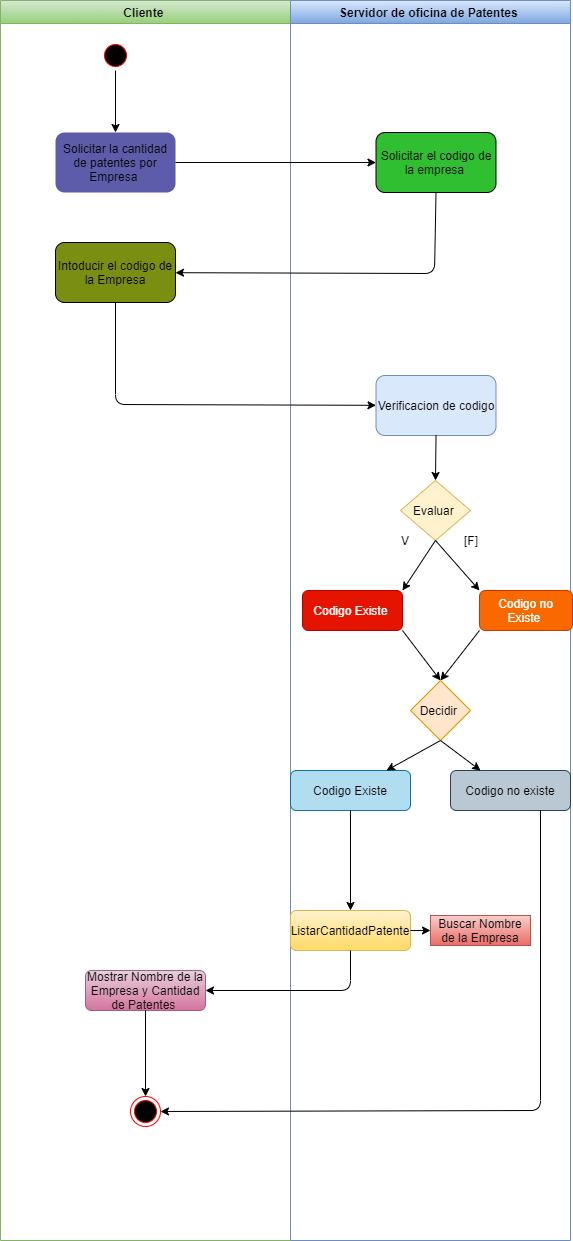

The diagram above was exported from draw.io. Its source (the exported page's mxGraphModel, read from the mxfile embedded in the PNG):
<mxGraphModel dx="852" dy="494" grid="0" gridSize="10" guides="1" tooltips="1" connect="1" arrows="1" fold="1" page="1" pageScale="1" pageWidth="1169" pageHeight="826" background="#ffffff" math="0" shadow="0">
  <root>
    <mxCell id="0" />
    <mxCell id="1" parent="0" />
    <mxCell id="2" value="Cliente " style="swimlane;whiteSpace=wrap;strokeColor=#82b366;gradientColor=#97d077;fillColor=#d5e8d4;" parent="1" vertex="1">
      <mxGeometry x="160" y="20" width="290" height="1240" as="geometry" />
    </mxCell>
    <mxCell id="5" value="" style="ellipse;shape=startState;fillColor=#000000;strokeColor=#ff0000;" parent="2" vertex="1">
      <mxGeometry x="100" y="40" width="30" height="30" as="geometry" />
    </mxCell>
    <mxCell id="rtYrb1ZfPWBA9h3x9f3l-41" value="Solicitar la cantidad de patentes por Empresa&amp;nbsp;" style="rounded=1;whiteSpace=wrap;html=1;fillColor=#5C5CAB;strokeColor=none;" parent="2" vertex="1">
      <mxGeometry x="55" y="132" width="120" height="60" as="geometry" />
    </mxCell>
    <mxCell id="rtYrb1ZfPWBA9h3x9f3l-43" value="" style="endArrow=classic;html=1;exitX=0.5;exitY=1;exitDx=0;exitDy=0;entryX=0.5;entryY=0;entryDx=0;entryDy=0;" parent="2" source="5" target="rtYrb1ZfPWBA9h3x9f3l-41" edge="1">
      <mxGeometry width="50" height="50" relative="1" as="geometry">
        <mxPoint x="245.5" y="142" as="sourcePoint" />
        <mxPoint x="295.5" y="92" as="targetPoint" />
      </mxGeometry>
    </mxCell>
    <mxCell id="rtYrb1ZfPWBA9h3x9f3l-48" value="Intoducir el codigo de la Empresa" style="rounded=1;whiteSpace=wrap;html=1;fillColor=#7A8F11;" parent="2" vertex="1">
      <mxGeometry x="55" y="242" width="120" height="60" as="geometry" />
    </mxCell>
    <mxCell id="rtYrb1ZfPWBA9h3x9f3l-65" value="" style="ellipse;html=1;shape=endState;fillColor=#000000;strokeColor=#ff0000;" parent="2" vertex="1">
      <mxGeometry x="130" y="1096" width="30" height="30" as="geometry" />
    </mxCell>
    <mxCell id="rtYrb1ZfPWBA9h3x9f3l-79" value="Mostrar Nombre de la Empresa y Cantidad de Patentes&amp;nbsp;" style="rounded=1;whiteSpace=wrap;html=1;gradientColor=#d5739d;fillColor=#e6d0de;strokeColor=#996185;" parent="2" vertex="1">
      <mxGeometry x="85" y="970" width="120" height="40" as="geometry" />
    </mxCell>
    <mxCell id="rtYrb1ZfPWBA9h3x9f3l-83" value="" style="endArrow=classic;html=1;exitX=0.5;exitY=1;exitDx=0;exitDy=0;entryX=0.5;entryY=0;entryDx=0;entryDy=0;" parent="2" source="rtYrb1ZfPWBA9h3x9f3l-79" edge="1" target="rtYrb1ZfPWBA9h3x9f3l-65">
      <mxGeometry width="50" height="50" relative="1" as="geometry">
        <mxPoint x="240" y="960" as="sourcePoint" />
        <mxPoint x="145" y="1090" as="targetPoint" />
      </mxGeometry>
    </mxCell>
    <mxCell id="3" value="Servidor de oficina de Patentes " style="swimlane;whiteSpace=wrap;strokeColor=#6c8ebf;gradientColor=#7ea6e0;fillColor=#dae8fc;" parent="1" vertex="1">
      <mxGeometry x="450" y="20" width="280" height="1240" as="geometry" />
    </mxCell>
    <mxCell id="rtYrb1ZfPWBA9h3x9f3l-44" value="Solicitar el codigo de la empresa&amp;nbsp;" style="rounded=1;whiteSpace=wrap;html=1;fillColor=#30BF30;" parent="3" vertex="1">
      <mxGeometry x="85.5" y="132" width="120" height="60" as="geometry" />
    </mxCell>
    <mxCell id="rtYrb1ZfPWBA9h3x9f3l-50" value="Verificacion de codigo" style="rounded=1;whiteSpace=wrap;html=1;fillColor=#dae8fc;strokeColor=#6c8ebf;" parent="3" vertex="1">
      <mxGeometry x="85.5" y="375" width="120" height="60" as="geometry" />
    </mxCell>
    <mxCell id="rtYrb1ZfPWBA9h3x9f3l-57" value="Evaluar&amp;nbsp;" style="rhombus;whiteSpace=wrap;html=1;fillColor=#fff2cc;strokeColor=#d6b656;" parent="3" vertex="1">
      <mxGeometry x="110" y="480" width="70" height="60" as="geometry" />
    </mxCell>
    <mxCell id="rtYrb1ZfPWBA9h3x9f3l-58" value="" style="endArrow=classic;html=1;exitX=0.5;exitY=1;exitDx=0;exitDy=0;entryX=0.5;entryY=0;entryDx=0;entryDy=0;" parent="3" source="rtYrb1ZfPWBA9h3x9f3l-50" target="rtYrb1ZfPWBA9h3x9f3l-57" edge="1">
      <mxGeometry width="50" height="50" relative="1" as="geometry">
        <mxPoint x="-48" y="470" as="sourcePoint" />
        <mxPoint x="2" y="420" as="targetPoint" />
      </mxGeometry>
    </mxCell>
    <mxCell id="rtYrb1ZfPWBA9h3x9f3l-59" value="Codigo no Existe&amp;nbsp;" style="rounded=1;whiteSpace=wrap;html=1;fillColor=#fa6800;strokeColor=#C73500;fontColor=#ffffff;" parent="3" vertex="1">
      <mxGeometry x="189" y="590" width="93" height="40" as="geometry" />
    </mxCell>
    <mxCell id="rtYrb1ZfPWBA9h3x9f3l-60" value="Codigo Existe&amp;nbsp;" style="rounded=1;whiteSpace=wrap;html=1;fillColor=#e51400;strokeColor=#B20000;fontColor=#ffffff;" parent="3" vertex="1">
      <mxGeometry x="12" y="590" width="100" height="40" as="geometry" />
    </mxCell>
    <mxCell id="rtYrb1ZfPWBA9h3x9f3l-61" value="" style="endArrow=classic;html=1;exitX=0.5;exitY=1;exitDx=0;exitDy=0;entryX=1;entryY=0;entryDx=0;entryDy=0;" parent="3" source="rtYrb1ZfPWBA9h3x9f3l-57" target="rtYrb1ZfPWBA9h3x9f3l-60" edge="1">
      <mxGeometry width="50" height="50" relative="1" as="geometry">
        <mxPoint x="-48" y="640" as="sourcePoint" />
        <mxPoint x="2" y="590" as="targetPoint" />
      </mxGeometry>
    </mxCell>
    <mxCell id="rtYrb1ZfPWBA9h3x9f3l-62" value="" style="endArrow=classic;html=1;exitX=0.5;exitY=1;exitDx=0;exitDy=0;entryX=0;entryY=0;entryDx=0;entryDy=0;" parent="3" source="rtYrb1ZfPWBA9h3x9f3l-57" target="rtYrb1ZfPWBA9h3x9f3l-59" edge="1">
      <mxGeometry width="50" height="50" relative="1" as="geometry">
        <mxPoint x="-48" y="640" as="sourcePoint" />
        <mxPoint x="2" y="590" as="targetPoint" />
      </mxGeometry>
    </mxCell>
    <mxCell id="rtYrb1ZfPWBA9h3x9f3l-63" value="[F]" style="text;html=1;strokeColor=none;fillColor=none;align=center;verticalAlign=middle;whiteSpace=wrap;rounded=0;" parent="3" vertex="1">
      <mxGeometry x="160.5" y="530" width="40" height="20" as="geometry" />
    </mxCell>
    <mxCell id="rtYrb1ZfPWBA9h3x9f3l-64" value="V" style="text;html=1;strokeColor=none;fillColor=none;align=center;verticalAlign=middle;whiteSpace=wrap;rounded=0;" parent="3" vertex="1">
      <mxGeometry x="95" y="530" width="40" height="20" as="geometry" />
    </mxCell>
    <mxCell id="rtYrb1ZfPWBA9h3x9f3l-66" value="Decidir&amp;nbsp;" style="rhombus;whiteSpace=wrap;html=1;fillColor=#ffe6cc;strokeColor=#d79b00;" parent="3" vertex="1">
      <mxGeometry x="120" y="680" width="60" height="60" as="geometry" />
    </mxCell>
    <mxCell id="rtYrb1ZfPWBA9h3x9f3l-67" value="" style="endArrow=classic;html=1;exitX=1;exitY=1;exitDx=0;exitDy=0;entryX=0.5;entryY=0;entryDx=0;entryDy=0;" parent="3" source="rtYrb1ZfPWBA9h3x9f3l-60" target="rtYrb1ZfPWBA9h3x9f3l-66" edge="1">
      <mxGeometry width="50" height="50" relative="1" as="geometry">
        <mxPoint x="-50" y="720" as="sourcePoint" />
        <mxPoint y="670" as="targetPoint" />
      </mxGeometry>
    </mxCell>
    <mxCell id="rtYrb1ZfPWBA9h3x9f3l-68" value="" style="endArrow=classic;html=1;exitX=0;exitY=1;exitDx=0;exitDy=0;entryX=0.5;entryY=0;entryDx=0;entryDy=0;" parent="3" source="rtYrb1ZfPWBA9h3x9f3l-59" target="rtYrb1ZfPWBA9h3x9f3l-66" edge="1">
      <mxGeometry width="50" height="50" relative="1" as="geometry">
        <mxPoint x="-50" y="720" as="sourcePoint" />
        <mxPoint y="670" as="targetPoint" />
      </mxGeometry>
    </mxCell>
    <mxCell id="rtYrb1ZfPWBA9h3x9f3l-70" value="Codigo Existe" style="rounded=1;whiteSpace=wrap;html=1;fillColor=#b1ddf0;strokeColor=#10739e;" parent="3" vertex="1">
      <mxGeometry y="770" width="120" height="40" as="geometry" />
    </mxCell>
    <mxCell id="rtYrb1ZfPWBA9h3x9f3l-69" value="" style="endArrow=classic;html=1;exitX=0.5;exitY=1;exitDx=0;exitDy=0;" parent="3" source="rtYrb1ZfPWBA9h3x9f3l-66" target="rtYrb1ZfPWBA9h3x9f3l-70" edge="1">
      <mxGeometry width="50" height="50" relative="1" as="geometry">
        <mxPoint x="140" y="750" as="sourcePoint" />
        <mxPoint x="70" y="790" as="targetPoint" />
      </mxGeometry>
    </mxCell>
    <mxCell id="rtYrb1ZfPWBA9h3x9f3l-71" value="Codigo no existe" style="rounded=1;whiteSpace=wrap;html=1;fillColor=#bac8d3;strokeColor=#23445d;" parent="3" vertex="1">
      <mxGeometry x="160" y="770" width="120" height="40" as="geometry" />
    </mxCell>
    <mxCell id="rtYrb1ZfPWBA9h3x9f3l-78" value="ListarCantidadPatente" style="rounded=1;whiteSpace=wrap;html=1;gradientColor=#ffd966;fillColor=#fff2cc;strokeColor=#d6b656;" parent="3" vertex="1">
      <mxGeometry y="910" width="120" height="40" as="geometry" />
    </mxCell>
    <mxCell id="rtYrb1ZfPWBA9h3x9f3l-77" value="" style="endArrow=classic;html=1;exitX=0.5;exitY=1;exitDx=0;exitDy=0;" parent="3" source="rtYrb1ZfPWBA9h3x9f3l-70" target="rtYrb1ZfPWBA9h3x9f3l-78" edge="1">
      <mxGeometry width="50" height="50" relative="1" as="geometry">
        <mxPoint x="-50" y="800" as="sourcePoint" />
        <mxPoint x="60" y="870" as="targetPoint" />
      </mxGeometry>
    </mxCell>
    <mxCell id="rtYrb1ZfPWBA9h3x9f3l-80" value="Buscar Nombre de la Empresa" style="rounded=0;whiteSpace=wrap;html=1;gradientColor=#ea6b66;fillColor=#f8cecc;strokeColor=#b85450;" parent="3" vertex="1">
      <mxGeometry x="140" y="915" width="100" height="30" as="geometry" />
    </mxCell>
    <mxCell id="rtYrb1ZfPWBA9h3x9f3l-81" value="" style="endArrow=classic;html=1;exitX=1;exitY=0.5;exitDx=0;exitDy=0;entryX=0;entryY=0.5;entryDx=0;entryDy=0;" parent="3" source="rtYrb1ZfPWBA9h3x9f3l-78" target="rtYrb1ZfPWBA9h3x9f3l-80" edge="1">
      <mxGeometry width="50" height="50" relative="1" as="geometry">
        <mxPoint x="-50" y="960" as="sourcePoint" />
        <mxPoint y="910" as="targetPoint" />
      </mxGeometry>
    </mxCell>
    <mxCell id="rtYrb1ZfPWBA9h3x9f3l-45" value="" style="endArrow=classic;html=1;exitX=1;exitY=0.5;exitDx=0;exitDy=0;entryX=0;entryY=0.5;entryDx=0;entryDy=0;" parent="1" source="rtYrb1ZfPWBA9h3x9f3l-41" target="rtYrb1ZfPWBA9h3x9f3l-44" edge="1">
      <mxGeometry width="50" height="50" relative="1" as="geometry">
        <mxPoint x="410" y="270" as="sourcePoint" />
        <mxPoint x="460" y="220" as="targetPoint" />
      </mxGeometry>
    </mxCell>
    <mxCell id="rtYrb1ZfPWBA9h3x9f3l-47" value="" style="endArrow=classic;html=1;exitX=0.5;exitY=1;exitDx=0;exitDy=0;" parent="1" source="rtYrb1ZfPWBA9h3x9f3l-44" target="rtYrb1ZfPWBA9h3x9f3l-48" edge="1">
      <mxGeometry width="50" height="50" relative="1" as="geometry">
        <mxPoint x="410" y="350" as="sourcePoint" />
        <mxPoint x="340" y="400" as="targetPoint" />
        <Array as="points">
          <mxPoint x="594" y="293" />
        </Array>
      </mxGeometry>
    </mxCell>
    <mxCell id="rtYrb1ZfPWBA9h3x9f3l-49" value="" style="endArrow=classic;html=1;exitX=0.5;exitY=1;exitDx=0;exitDy=0;" parent="1" source="rtYrb1ZfPWBA9h3x9f3l-48" target="rtYrb1ZfPWBA9h3x9f3l-50" edge="1">
      <mxGeometry width="50" height="50" relative="1" as="geometry">
        <mxPoint x="410" y="460" as="sourcePoint" />
        <mxPoint x="540" y="480" as="targetPoint" />
        <Array as="points">
          <mxPoint x="275" y="424" />
        </Array>
      </mxGeometry>
    </mxCell>
    <mxCell id="rtYrb1ZfPWBA9h3x9f3l-72" value="" style="endArrow=classic;html=1;entryX=0.25;entryY=0;entryDx=0;entryDy=0;" parent="1" target="rtYrb1ZfPWBA9h3x9f3l-71" edge="1">
      <mxGeometry width="50" height="50" relative="1" as="geometry">
        <mxPoint x="600" y="760" as="sourcePoint" />
        <mxPoint x="450" y="770" as="targetPoint" />
      </mxGeometry>
    </mxCell>
    <mxCell id="rtYrb1ZfPWBA9h3x9f3l-76" value="" style="endArrow=classic;html=1;exitX=0.75;exitY=1;exitDx=0;exitDy=0;entryX=1;entryY=0.5;entryDx=0;entryDy=0;" parent="1" source="rtYrb1ZfPWBA9h3x9f3l-71" target="rtYrb1ZfPWBA9h3x9f3l-65" edge="1">
      <mxGeometry width="50" height="50" relative="1" as="geometry">
        <mxPoint x="400" y="910" as="sourcePoint" />
        <mxPoint x="347.5" y="1130" as="targetPoint" />
        <Array as="points">
          <mxPoint x="700" y="1130" />
        </Array>
      </mxGeometry>
    </mxCell>
    <mxCell id="rtYrb1ZfPWBA9h3x9f3l-82" value="" style="endArrow=classic;html=1;exitX=0.5;exitY=1;exitDx=0;exitDy=0;entryX=1;entryY=0.5;entryDx=0;entryDy=0;" parent="1" source="rtYrb1ZfPWBA9h3x9f3l-78" target="rtYrb1ZfPWBA9h3x9f3l-79" edge="1">
      <mxGeometry width="50" height="50" relative="1" as="geometry">
        <mxPoint x="400" y="980" as="sourcePoint" />
        <mxPoint x="510" y="1060" as="targetPoint" />
        <Array as="points">
          <mxPoint x="510" y="1010" />
        </Array>
      </mxGeometry>
    </mxCell>
  </root>
</mxGraphModel>